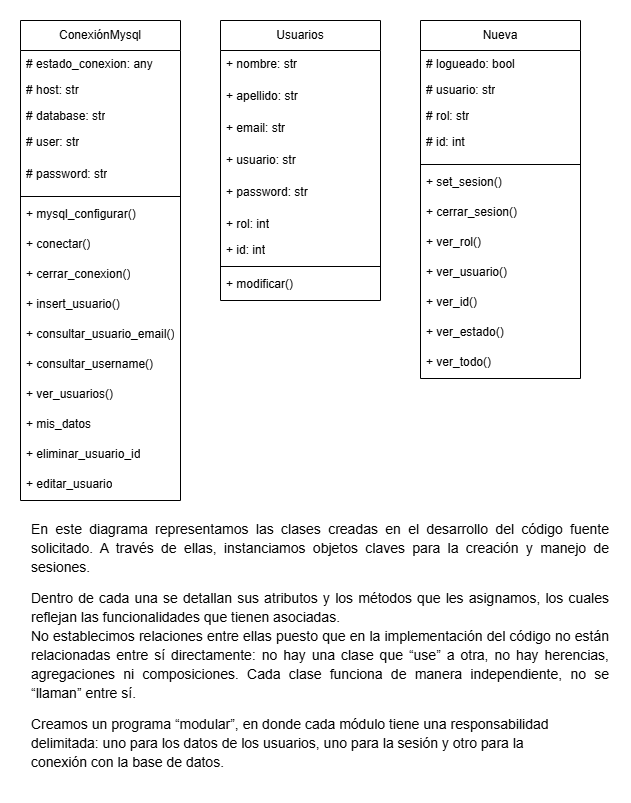

The diagram above was exported from draw.io. Its source (the exported page's mxGraphModel, read from the mxfile embedded in the PNG):
<mxGraphModel dx="1213" dy="638" grid="1" gridSize="10" guides="1" tooltips="1" connect="1" arrows="1" fold="1" page="1" pageScale="1" pageWidth="827" pageHeight="1169" math="0" shadow="0">
  <root>
    <mxCell id="0" />
    <mxCell id="1" parent="0" />
    <mxCell id="qZHrnrMDHYeArSaIrTTK-12" value="ConexiónMysql" style="swimlane;fontStyle=0;childLayout=stackLayout;horizontal=1;startSize=30;fillColor=none;horizontalStack=0;resizeParent=1;resizeParentMax=0;resizeLast=0;collapsible=1;marginBottom=0;whiteSpace=wrap;html=1;" parent="1" vertex="1">
      <mxGeometry x="40" y="160" width="160" height="480" as="geometry">
        <mxRectangle x="70" y="120" width="110" height="30" as="alternateBounds" />
      </mxGeometry>
    </mxCell>
    <mxCell id="qZHrnrMDHYeArSaIrTTK-19" value="# estado_conexion: any" style="text;strokeColor=none;fillColor=none;align=left;verticalAlign=top;spacingLeft=4;spacingRight=4;overflow=hidden;rotatable=0;points=[[0,0.5],[1,0.5]];portConstraint=eastwest;whiteSpace=wrap;html=1;" parent="qZHrnrMDHYeArSaIrTTK-12" vertex="1">
      <mxGeometry y="30" width="160" height="26" as="geometry" />
    </mxCell>
    <mxCell id="qZHrnrMDHYeArSaIrTTK-13" value="# host: str" style="text;strokeColor=none;fillColor=none;align=left;verticalAlign=top;spacingLeft=4;spacingRight=4;overflow=hidden;rotatable=0;points=[[0,0.5],[1,0.5]];portConstraint=eastwest;whiteSpace=wrap;html=1;" parent="qZHrnrMDHYeArSaIrTTK-12" vertex="1">
      <mxGeometry y="56" width="160" height="26" as="geometry" />
    </mxCell>
    <mxCell id="qZHrnrMDHYeArSaIrTTK-14" value="# database: str" style="text;strokeColor=none;fillColor=none;align=left;verticalAlign=top;spacingLeft=4;spacingRight=4;overflow=hidden;rotatable=0;points=[[0,0.5],[1,0.5]];portConstraint=eastwest;whiteSpace=wrap;html=1;" parent="qZHrnrMDHYeArSaIrTTK-12" vertex="1">
      <mxGeometry y="82" width="160" height="26" as="geometry" />
    </mxCell>
    <mxCell id="qZHrnrMDHYeArSaIrTTK-15" value="# user: str&lt;div&gt;&lt;br&gt;&lt;/div&gt;" style="text;strokeColor=none;fillColor=none;align=left;verticalAlign=top;spacingLeft=4;spacingRight=4;overflow=hidden;rotatable=0;points=[[0,0.5],[1,0.5]];portConstraint=eastwest;whiteSpace=wrap;html=1;" parent="qZHrnrMDHYeArSaIrTTK-12" vertex="1">
      <mxGeometry y="108" width="160" height="32" as="geometry" />
    </mxCell>
    <mxCell id="qZHrnrMDHYeArSaIrTTK-21" value="# password: str" style="text;strokeColor=none;fillColor=none;align=left;verticalAlign=top;spacingLeft=4;spacingRight=4;overflow=hidden;rotatable=0;points=[[0,0.5],[1,0.5]];portConstraint=eastwest;whiteSpace=wrap;html=1;" parent="qZHrnrMDHYeArSaIrTTK-12" vertex="1">
      <mxGeometry y="140" width="160" height="32" as="geometry" />
    </mxCell>
    <mxCell id="qZHrnrMDHYeArSaIrTTK-29" value="" style="line;strokeWidth=1;fillColor=none;align=left;verticalAlign=middle;spacingTop=-1;spacingLeft=3;spacingRight=3;rotatable=0;labelPosition=right;points=[];portConstraint=eastwest;strokeColor=inherit;" parent="qZHrnrMDHYeArSaIrTTK-12" vertex="1">
      <mxGeometry y="172" width="160" height="8" as="geometry" />
    </mxCell>
    <mxCell id="qZHrnrMDHYeArSaIrTTK-20" value="+ mysql_configurar()" style="text;strokeColor=none;fillColor=none;align=left;verticalAlign=top;spacingLeft=4;spacingRight=4;overflow=hidden;rotatable=0;points=[[0,0.5],[1,0.5]];portConstraint=eastwest;whiteSpace=wrap;html=1;" parent="qZHrnrMDHYeArSaIrTTK-12" vertex="1">
      <mxGeometry y="180" width="160" height="30" as="geometry" />
    </mxCell>
    <mxCell id="qZHrnrMDHYeArSaIrTTK-32" value="+ conectar()" style="text;strokeColor=none;fillColor=none;align=left;verticalAlign=top;spacingLeft=4;spacingRight=4;overflow=hidden;rotatable=0;points=[[0,0.5],[1,0.5]];portConstraint=eastwest;whiteSpace=wrap;html=1;" parent="qZHrnrMDHYeArSaIrTTK-12" vertex="1">
      <mxGeometry y="210" width="160" height="30" as="geometry" />
    </mxCell>
    <mxCell id="qZHrnrMDHYeArSaIrTTK-33" value="+ cerrar_conexion()" style="text;strokeColor=none;fillColor=none;align=left;verticalAlign=top;spacingLeft=4;spacingRight=4;overflow=hidden;rotatable=0;points=[[0,0.5],[1,0.5]];portConstraint=eastwest;whiteSpace=wrap;html=1;" parent="qZHrnrMDHYeArSaIrTTK-12" vertex="1">
      <mxGeometry y="240" width="160" height="30" as="geometry" />
    </mxCell>
    <mxCell id="qZHrnrMDHYeArSaIrTTK-34" value="+ insert_usuario()" style="text;strokeColor=none;fillColor=none;align=left;verticalAlign=top;spacingLeft=4;spacingRight=4;overflow=hidden;rotatable=0;points=[[0,0.5],[1,0.5]];portConstraint=eastwest;whiteSpace=wrap;html=1;" parent="qZHrnrMDHYeArSaIrTTK-12" vertex="1">
      <mxGeometry y="270" width="160" height="30" as="geometry" />
    </mxCell>
    <mxCell id="qZHrnrMDHYeArSaIrTTK-35" value="+ consultar_usuario_email()" style="text;strokeColor=none;fillColor=none;align=left;verticalAlign=top;spacingLeft=4;spacingRight=4;overflow=hidden;rotatable=0;points=[[0,0.5],[1,0.5]];portConstraint=eastwest;whiteSpace=wrap;html=1;" parent="qZHrnrMDHYeArSaIrTTK-12" vertex="1">
      <mxGeometry y="300" width="160" height="30" as="geometry" />
    </mxCell>
    <mxCell id="qZHrnrMDHYeArSaIrTTK-36" value="+ consultar_username()" style="text;strokeColor=none;fillColor=none;align=left;verticalAlign=top;spacingLeft=4;spacingRight=4;overflow=hidden;rotatable=0;points=[[0,0.5],[1,0.5]];portConstraint=eastwest;whiteSpace=wrap;html=1;" parent="qZHrnrMDHYeArSaIrTTK-12" vertex="1">
      <mxGeometry y="330" width="160" height="30" as="geometry" />
    </mxCell>
    <mxCell id="qZHrnrMDHYeArSaIrTTK-37" value="+ ver_usuarios()" style="text;strokeColor=none;fillColor=none;align=left;verticalAlign=top;spacingLeft=4;spacingRight=4;overflow=hidden;rotatable=0;points=[[0,0.5],[1,0.5]];portConstraint=eastwest;whiteSpace=wrap;html=1;" parent="qZHrnrMDHYeArSaIrTTK-12" vertex="1">
      <mxGeometry y="360" width="160" height="30" as="geometry" />
    </mxCell>
    <mxCell id="qZHrnrMDHYeArSaIrTTK-38" value="+ mis_datos" style="text;strokeColor=none;fillColor=none;align=left;verticalAlign=top;spacingLeft=4;spacingRight=4;overflow=hidden;rotatable=0;points=[[0,0.5],[1,0.5]];portConstraint=eastwest;whiteSpace=wrap;html=1;" parent="qZHrnrMDHYeArSaIrTTK-12" vertex="1">
      <mxGeometry y="390" width="160" height="30" as="geometry" />
    </mxCell>
    <mxCell id="oZhsT59OdLjyCfqclb6P-2" value="+ eliminar_usuario_id" style="text;strokeColor=none;fillColor=none;align=left;verticalAlign=top;spacingLeft=4;spacingRight=4;overflow=hidden;rotatable=0;points=[[0,0.5],[1,0.5]];portConstraint=eastwest;whiteSpace=wrap;html=1;" parent="qZHrnrMDHYeArSaIrTTK-12" vertex="1">
      <mxGeometry y="420" width="160" height="30" as="geometry" />
    </mxCell>
    <mxCell id="oZhsT59OdLjyCfqclb6P-3" value="+ editar_usuario" style="text;strokeColor=none;fillColor=none;align=left;verticalAlign=top;spacingLeft=4;spacingRight=4;overflow=hidden;rotatable=0;points=[[0,0.5],[1,0.5]];portConstraint=eastwest;whiteSpace=wrap;html=1;" parent="qZHrnrMDHYeArSaIrTTK-12" vertex="1">
      <mxGeometry y="450" width="160" height="30" as="geometry" />
    </mxCell>
    <mxCell id="qZHrnrMDHYeArSaIrTTK-39" value="Usuarios" style="swimlane;fontStyle=0;childLayout=stackLayout;horizontal=1;startSize=30;fillColor=none;horizontalStack=0;resizeParent=1;resizeParentMax=0;resizeLast=0;collapsible=1;marginBottom=0;whiteSpace=wrap;html=1;" parent="1" vertex="1">
      <mxGeometry x="240" y="160" width="160" height="280" as="geometry">
        <mxRectangle x="70" y="120" width="110" height="30" as="alternateBounds" />
      </mxGeometry>
    </mxCell>
    <mxCell id="qZHrnrMDHYeArSaIrTTK-43" value="&lt;div&gt;+ nombre: str&lt;/div&gt;" style="text;strokeColor=none;fillColor=none;align=left;verticalAlign=top;spacingLeft=4;spacingRight=4;overflow=hidden;rotatable=0;points=[[0,0.5],[1,0.5]];portConstraint=eastwest;whiteSpace=wrap;html=1;" parent="qZHrnrMDHYeArSaIrTTK-39" vertex="1">
      <mxGeometry y="30" width="160" height="32" as="geometry" />
    </mxCell>
    <mxCell id="qZHrnrMDHYeArSaIrTTK-44" value="+ apellido: str" style="text;strokeColor=none;fillColor=none;align=left;verticalAlign=top;spacingLeft=4;spacingRight=4;overflow=hidden;rotatable=0;points=[[0,0.5],[1,0.5]];portConstraint=eastwest;whiteSpace=wrap;html=1;" parent="qZHrnrMDHYeArSaIrTTK-39" vertex="1">
      <mxGeometry y="62" width="160" height="32" as="geometry" />
    </mxCell>
    <mxCell id="qZHrnrMDHYeArSaIrTTK-54" value="+ email: str" style="text;strokeColor=none;fillColor=none;align=left;verticalAlign=top;spacingLeft=4;spacingRight=4;overflow=hidden;rotatable=0;points=[[0,0.5],[1,0.5]];portConstraint=eastwest;whiteSpace=wrap;html=1;" parent="qZHrnrMDHYeArSaIrTTK-39" vertex="1">
      <mxGeometry y="94" width="160" height="32" as="geometry" />
    </mxCell>
    <mxCell id="qZHrnrMDHYeArSaIrTTK-55" value="+ usuario: str" style="text;strokeColor=none;fillColor=none;align=left;verticalAlign=top;spacingLeft=4;spacingRight=4;overflow=hidden;rotatable=0;points=[[0,0.5],[1,0.5]];portConstraint=eastwest;whiteSpace=wrap;html=1;" parent="qZHrnrMDHYeArSaIrTTK-39" vertex="1">
      <mxGeometry y="126" width="160" height="32" as="geometry" />
    </mxCell>
    <mxCell id="qZHrnrMDHYeArSaIrTTK-56" value="+ password: str" style="text;strokeColor=none;fillColor=none;align=left;verticalAlign=top;spacingLeft=4;spacingRight=4;overflow=hidden;rotatable=0;points=[[0,0.5],[1,0.5]];portConstraint=eastwest;whiteSpace=wrap;html=1;" parent="qZHrnrMDHYeArSaIrTTK-39" vertex="1">
      <mxGeometry y="158" width="160" height="32" as="geometry" />
    </mxCell>
    <mxCell id="qZHrnrMDHYeArSaIrTTK-41" value="+ rol: int" style="text;strokeColor=none;fillColor=none;align=left;verticalAlign=top;spacingLeft=4;spacingRight=4;overflow=hidden;rotatable=0;points=[[0,0.5],[1,0.5]];portConstraint=eastwest;whiteSpace=wrap;html=1;" parent="qZHrnrMDHYeArSaIrTTK-39" vertex="1">
      <mxGeometry y="190" width="160" height="26" as="geometry" />
    </mxCell>
    <mxCell id="qZHrnrMDHYeArSaIrTTK-42" value="+ id: int" style="text;strokeColor=none;fillColor=none;align=left;verticalAlign=top;spacingLeft=4;spacingRight=4;overflow=hidden;rotatable=0;points=[[0,0.5],[1,0.5]];portConstraint=eastwest;whiteSpace=wrap;html=1;" parent="qZHrnrMDHYeArSaIrTTK-39" vertex="1">
      <mxGeometry y="216" width="160" height="26" as="geometry" />
    </mxCell>
    <mxCell id="qZHrnrMDHYeArSaIrTTK-45" value="" style="line;strokeWidth=1;fillColor=none;align=left;verticalAlign=middle;spacingTop=-1;spacingLeft=3;spacingRight=3;rotatable=0;labelPosition=right;points=[];portConstraint=eastwest;strokeColor=inherit;" parent="qZHrnrMDHYeArSaIrTTK-39" vertex="1">
      <mxGeometry y="242" width="160" height="8" as="geometry" />
    </mxCell>
    <mxCell id="qZHrnrMDHYeArSaIrTTK-46" value="+ modificar()" style="text;strokeColor=none;fillColor=none;align=left;verticalAlign=top;spacingLeft=4;spacingRight=4;overflow=hidden;rotatable=0;points=[[0,0.5],[1,0.5]];portConstraint=eastwest;whiteSpace=wrap;html=1;" parent="qZHrnrMDHYeArSaIrTTK-39" vertex="1">
      <mxGeometry y="250" width="160" height="30" as="geometry" />
    </mxCell>
    <mxCell id="qZHrnrMDHYeArSaIrTTK-63" value="Nueva" style="swimlane;fontStyle=0;childLayout=stackLayout;horizontal=1;startSize=30;fillColor=none;horizontalStack=0;resizeParent=1;resizeParentMax=0;resizeLast=0;collapsible=1;marginBottom=0;whiteSpace=wrap;html=1;" parent="1" vertex="1">
      <mxGeometry x="440" y="160" width="160" height="358" as="geometry">
        <mxRectangle x="70" y="120" width="110" height="30" as="alternateBounds" />
      </mxGeometry>
    </mxCell>
    <mxCell id="qZHrnrMDHYeArSaIrTTK-64" value="# logueado: bool" style="text;strokeColor=none;fillColor=none;align=left;verticalAlign=top;spacingLeft=4;spacingRight=4;overflow=hidden;rotatable=0;points=[[0,0.5],[1,0.5]];portConstraint=eastwest;whiteSpace=wrap;html=1;" parent="qZHrnrMDHYeArSaIrTTK-63" vertex="1">
      <mxGeometry y="30" width="160" height="26" as="geometry" />
    </mxCell>
    <mxCell id="qZHrnrMDHYeArSaIrTTK-65" value="# usuario: str" style="text;strokeColor=none;fillColor=none;align=left;verticalAlign=top;spacingLeft=4;spacingRight=4;overflow=hidden;rotatable=0;points=[[0,0.5],[1,0.5]];portConstraint=eastwest;whiteSpace=wrap;html=1;" parent="qZHrnrMDHYeArSaIrTTK-63" vertex="1">
      <mxGeometry y="56" width="160" height="26" as="geometry" />
    </mxCell>
    <mxCell id="qZHrnrMDHYeArSaIrTTK-66" value="# rol: str" style="text;strokeColor=none;fillColor=none;align=left;verticalAlign=top;spacingLeft=4;spacingRight=4;overflow=hidden;rotatable=0;points=[[0,0.5],[1,0.5]];portConstraint=eastwest;whiteSpace=wrap;html=1;" parent="qZHrnrMDHYeArSaIrTTK-63" vertex="1">
      <mxGeometry y="82" width="160" height="26" as="geometry" />
    </mxCell>
    <mxCell id="qZHrnrMDHYeArSaIrTTK-67" value="&lt;div&gt;# id: int&lt;/div&gt;" style="text;strokeColor=none;fillColor=none;align=left;verticalAlign=top;spacingLeft=4;spacingRight=4;overflow=hidden;rotatable=0;points=[[0,0.5],[1,0.5]];portConstraint=eastwest;whiteSpace=wrap;html=1;" parent="qZHrnrMDHYeArSaIrTTK-63" vertex="1">
      <mxGeometry y="108" width="160" height="32" as="geometry" />
    </mxCell>
    <mxCell id="qZHrnrMDHYeArSaIrTTK-69" value="" style="line;strokeWidth=1;fillColor=none;align=left;verticalAlign=middle;spacingTop=-1;spacingLeft=3;spacingRight=3;rotatable=0;labelPosition=right;points=[];portConstraint=eastwest;strokeColor=inherit;" parent="qZHrnrMDHYeArSaIrTTK-63" vertex="1">
      <mxGeometry y="140" width="160" height="8" as="geometry" />
    </mxCell>
    <mxCell id="qZHrnrMDHYeArSaIrTTK-71" value="+ set_sesion()" style="text;strokeColor=none;fillColor=none;align=left;verticalAlign=top;spacingLeft=4;spacingRight=4;overflow=hidden;rotatable=0;points=[[0,0.5],[1,0.5]];portConstraint=eastwest;whiteSpace=wrap;html=1;" parent="qZHrnrMDHYeArSaIrTTK-63" vertex="1">
      <mxGeometry y="148" width="160" height="30" as="geometry" />
    </mxCell>
    <mxCell id="qZHrnrMDHYeArSaIrTTK-72" value="+ cerrar_sesion()" style="text;strokeColor=none;fillColor=none;align=left;verticalAlign=top;spacingLeft=4;spacingRight=4;overflow=hidden;rotatable=0;points=[[0,0.5],[1,0.5]];portConstraint=eastwest;whiteSpace=wrap;html=1;" parent="qZHrnrMDHYeArSaIrTTK-63" vertex="1">
      <mxGeometry y="178" width="160" height="30" as="geometry" />
    </mxCell>
    <mxCell id="qZHrnrMDHYeArSaIrTTK-73" value="+ ver_rol()" style="text;strokeColor=none;fillColor=none;align=left;verticalAlign=top;spacingLeft=4;spacingRight=4;overflow=hidden;rotatable=0;points=[[0,0.5],[1,0.5]];portConstraint=eastwest;whiteSpace=wrap;html=1;" parent="qZHrnrMDHYeArSaIrTTK-63" vertex="1">
      <mxGeometry y="208" width="160" height="30" as="geometry" />
    </mxCell>
    <mxCell id="qZHrnrMDHYeArSaIrTTK-74" value="+ ver_usuario()" style="text;strokeColor=none;fillColor=none;align=left;verticalAlign=top;spacingLeft=4;spacingRight=4;overflow=hidden;rotatable=0;points=[[0,0.5],[1,0.5]];portConstraint=eastwest;whiteSpace=wrap;html=1;" parent="qZHrnrMDHYeArSaIrTTK-63" vertex="1">
      <mxGeometry y="238" width="160" height="30" as="geometry" />
    </mxCell>
    <mxCell id="qZHrnrMDHYeArSaIrTTK-75" value="+ ver_id()" style="text;strokeColor=none;fillColor=none;align=left;verticalAlign=top;spacingLeft=4;spacingRight=4;overflow=hidden;rotatable=0;points=[[0,0.5],[1,0.5]];portConstraint=eastwest;whiteSpace=wrap;html=1;" parent="qZHrnrMDHYeArSaIrTTK-63" vertex="1">
      <mxGeometry y="268" width="160" height="30" as="geometry" />
    </mxCell>
    <mxCell id="qZHrnrMDHYeArSaIrTTK-77" value="+ ver_estado()" style="text;strokeColor=none;fillColor=none;align=left;verticalAlign=top;spacingLeft=4;spacingRight=4;overflow=hidden;rotatable=0;points=[[0,0.5],[1,0.5]];portConstraint=eastwest;whiteSpace=wrap;html=1;" parent="qZHrnrMDHYeArSaIrTTK-63" vertex="1">
      <mxGeometry y="298" width="160" height="30" as="geometry" />
    </mxCell>
    <mxCell id="qZHrnrMDHYeArSaIrTTK-78" value="+ ver_todo()" style="text;strokeColor=none;fillColor=none;align=left;verticalAlign=top;spacingLeft=4;spacingRight=4;overflow=hidden;rotatable=0;points=[[0,0.5],[1,0.5]];portConstraint=eastwest;whiteSpace=wrap;html=1;" parent="qZHrnrMDHYeArSaIrTTK-63" vertex="1">
      <mxGeometry y="328" width="160" height="30" as="geometry" />
    </mxCell>
    <mxCell id="uLWu6hploPTTD9ngM3xJ-1" value="&lt;p style=&quot;text-align:justify;line-height:150%;tab-stops:330.0pt&quot; class=&quot;MsoNormal&quot;&gt;&lt;font style=&quot;font-size: 14px;&quot;&gt;En este diagrama representamos las clases creadas en el desarrollo del código fuente solicitado.&amp;nbsp;&lt;span style=&quot;background-color: transparent; color: light-dark(rgb(0, 0, 0), rgb(255, 255, 255));&quot;&gt;A través de ellas, instanciamos objetos claves para la creación &lt;/span&gt;&lt;span style=&quot;background-color: transparent; color: light-dark(rgb(0, 0, 0), rgb(255, 255, 255));&quot;&gt;y manejo de sesiones.&lt;/span&gt;&lt;/font&gt;&lt;/p&gt;&lt;p style=&quot;text-align:justify;line-height:150%;tab-stops:330.0pt&quot; class=&quot;MsoNormal&quot;&gt;&lt;font style=&quot;font-size: 14px;&quot;&gt;&lt;span style=&quot;background-color: transparent; color: light-dark(rgb(0, 0, 0), rgb(255, 255, 255));&quot;&gt;Dentro de cada una se detallan sus atributos y los &lt;/span&gt;&lt;span style=&quot;background-color: transparent; color: light-dark(rgb(0, 0, 0), rgb(255, 255, 255));&quot;&gt;métodos que les asignamos, los cuales reflejan las funcionalidades que tienen asociadas.&lt;/span&gt;&lt;span style=&quot;background-color: transparent; color: light-dark(rgb(0, 0, 0), rgb(255, 255, 255));&quot;&gt;&amp;nbsp; &amp;nbsp; &amp;nbsp; &amp;nbsp; &amp;nbsp; &amp;nbsp; &amp;nbsp; &amp;nbsp; &amp;nbsp; &amp;nbsp; &amp;nbsp; &amp;nbsp; &amp;nbsp; &amp;nbsp; &amp;nbsp; &amp;nbsp; &amp;nbsp; &amp;nbsp; &amp;nbsp; &amp;nbsp; &amp;nbsp; &amp;nbsp; &amp;nbsp; &amp;nbsp; &amp;nbsp; &amp;nbsp; &amp;nbsp; &amp;nbsp; &amp;nbsp; &amp;nbsp; &amp;nbsp; &amp;nbsp; &amp;nbsp; &amp;nbsp; &amp;nbsp; No&lt;/span&gt;&lt;span style=&quot;background-color: transparent; color: light-dark(rgb(0, 0, 0), rgb(255, 255, 255));&quot;&gt;&amp;nbsp;establecimos relaciones entre ellas puesto que en la implementación del &lt;/span&gt;&lt;span style=&quot;background-color: transparent; color: light-dark(rgb(0, 0, 0), rgb(255, 255, 255));&quot;&gt;código no están relacionadas entre sí directamente: no hay una clase que “use” &lt;/span&gt;&lt;span style=&quot;background-color: transparent; color: light-dark(rgb(0, 0, 0), rgb(255, 255, 255));&quot;&gt;a otra, no hay herencias, agregaciones ni composiciones. Cada clase funciona de &lt;/span&gt;&lt;span style=&quot;background-color: transparent; color: light-dark(rgb(0, 0, 0), rgb(255, 255, 255));&quot;&gt;manera independiente, no se “llaman” entre sí.&amp;nbsp; &amp;nbsp; &amp;nbsp; &amp;nbsp; &amp;nbsp; &amp;nbsp; &amp;nbsp; &amp;nbsp; &amp;nbsp; &amp;nbsp; &amp;nbsp; &amp;nbsp; &amp;nbsp; &amp;nbsp; &amp;nbsp; &amp;nbsp; &amp;nbsp; &amp;nbsp;&amp;nbsp;&lt;/span&gt;&lt;/font&gt;&lt;/p&gt;&lt;p style=&quot;text-align:justify;line-height:150%;tab-stops:330.0pt&quot; class=&quot;MsoNormal&quot;&gt;&lt;font style=&quot;font-size: 14px;&quot;&gt;Creamos un programa “modular”, en donde cada módulo tiene una responsabilidad&lt;br&gt;delimitada: uno para los datos de los usuarios, uno para la sesión y otro para la&lt;br&gt;conexión con la base de datos.&lt;/font&gt;&lt;/p&gt;" style="text;html=1;align=center;verticalAlign=middle;whiteSpace=wrap;rounded=0;" vertex="1" parent="1">
      <mxGeometry x="50" y="670" width="580" height="230" as="geometry" />
    </mxCell>
  </root>
</mxGraphModel>